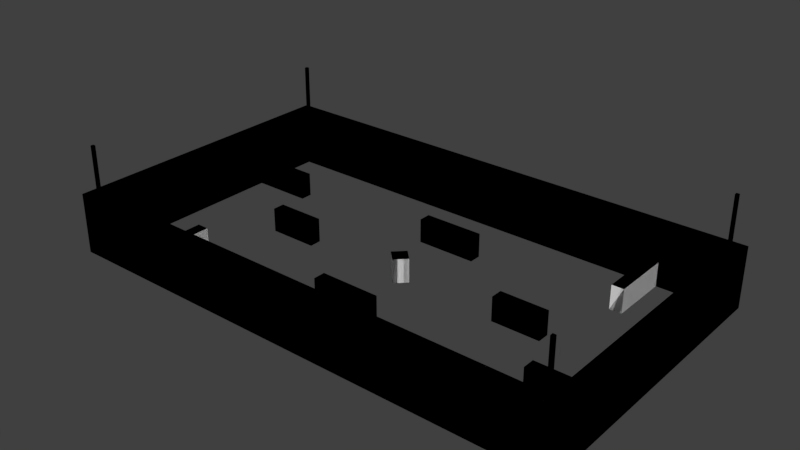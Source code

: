 # Source: icra_field_urdf.blend  (saved by Blender 2.79.0; exported with 4.5.12 LTS)
import bpy
from mathutils import Matrix  # noqa: F401  (used for matrix-valued properties, if any)

bpy.ops.wm.read_factory_settings(use_empty=True)
scene = bpy.context.scene
scene.name = 'Scene'

# ---- collections
col_collection_1_001 = bpy.data.collections.new('Collection 1.001'); scene.collection.children.link(col_collection_1_001)
col_collection_4 = bpy.data.collections.new('Collection 4'); scene.collection.children.link(col_collection_4)

# ---- world
world_world = bpy.data.worlds.new('World'); scene.world = world_world
world_world.color = (0.05088, 0.05088, 0.05088)
world_world.use_sun_shadow = False
world_world.sun_shadow_jitter_overblur = 0.0
world_world.cycles.sampling_method = 'MANUAL'

# ---- meshes
me_cube = bpy.data.meshes.new('Cube')
me_cube.from_pydata([(-1.0, -1.0, -1.0), (-1.0, -1.0, 1.0), (-1.0, 1.0, -1.0), (-1.0, 1.0, 1.0), (1.0, -1.0, -1.0), (1.0, -1.0, 1.0), (1.0, 1.0, -1.0), (1.0, 1.0, 1.0)], [], [(0, 1, 3, 2), (2, 3, 7, 6), (6, 7, 5, 4), (4, 5, 1, 0), (2, 6, 4, 0), (7, 3, 1, 5)])
me_cube.use_remesh_preserve_volume = False
me_cube.use_remesh_preserve_attributes = False
me_cube.use_mirror_vertex_groups = False
me_cube.update()
me_cube_030 = bpy.data.meshes.new('Cube.030')
me_cube_030.from_pydata([(-1.0, -1.0, -1.0), (-1.0, -1.0, 1.0), (-1.0, 1.0, -1.0), (-1.0, 1.0, 1.0), (1.0, -1.0, -1.0), (1.0, -1.0, 1.0), (1.0, 1.0, -1.0), (1.0, 1.0, 1.0)], [], [(0, 1, 3, 2), (2, 3, 7, 6), (6, 7, 5, 4), (4, 5, 1, 0), (2, 6, 4, 0), (7, 3, 1, 5)])
me_cube_030.use_remesh_preserve_volume = False
me_cube_030.use_remesh_preserve_attributes = False
me_cube_030.use_mirror_vertex_groups = False
me_cube_030.update()
me_cube_029 = bpy.data.meshes.new('Cube.029')
me_cube_029.from_pydata([(-1.0, -1.0, -1.0), (-1.0, -1.0, 1.0), (-1.0, 1.0, -1.0), (-1.0, 1.0, 1.0), (1.0, -1.0, -1.0), (1.0, -1.0, 1.0), (1.0, 1.0, -1.0), (1.0, 1.0, 1.0)], [], [(0, 1, 3, 2), (2, 3, 7, 6), (6, 7, 5, 4), (4, 5, 1, 0), (2, 6, 4, 0), (7, 3, 1, 5)])
me_cube_029.use_remesh_preserve_volume = False
me_cube_029.use_remesh_preserve_attributes = False
me_cube_029.use_mirror_vertex_groups = False
me_cube_029.update()
me_cube_028 = bpy.data.meshes.new('Cube.028')
me_cube_028.from_pydata([(-1.0, -1.0, -1.0), (-1.0, -1.0, 1.0), (-1.0, 1.0, -1.0), (-1.0, 1.0, 1.0), (1.0, -1.0, -1.0), (1.0, -1.0, 1.0), (1.0, 1.0, -1.0), (1.0, 1.0, 1.0)], [], [(0, 1, 3, 2), (2, 3, 7, 6), (6, 7, 5, 4), (4, 5, 1, 0), (2, 6, 4, 0), (7, 3, 1, 5)])
me_cube_028.use_remesh_preserve_volume = False
me_cube_028.use_remesh_preserve_attributes = False
me_cube_028.use_mirror_vertex_groups = False
me_cube_028.update()
me_cube_016 = bpy.data.meshes.new('Cube.016')
me_cube_016.from_pydata([(-1.0, -1.0, -1.0), (-1.0, -1.0, 1.0), (-1.0, 1.0, -1.0), (-1.0, 1.0, 1.0), (1.0, -1.0, -1.0), (1.0, -1.0, 1.0), (1.0, 1.0, -1.0), (1.0, 1.0, 1.0)], [], [(1, 2, 0), (3, 6, 2), (7, 4, 6), (5, 0, 4), (6, 0, 2), (3, 5, 7), (1, 3, 2), (3, 7, 6), (7, 5, 4), (5, 1, 0), (6, 4, 0), (3, 1, 5)])
_uv = me_cube_016.uv_layers.new(name='Cube_016-mesh-map-0')
_uv.uv.foreach_set('vector', [0.625, 0.0, 0.375, 0.25, 0.375, 0.0, 0.625, 0.25, 0.375, 0.5, 0.375, 0.25, 0.625, 0.5, 0.375, 0.75, 0.375, 0.5, 0.625, 0.75, 0.375, 1.0, 0.375, 0.75, 0.375, 0.5, 0.125, 0.75, 0.125, 0.5, 0.875, 0.5, 0.625, 0.75, 0.625, 0.5, 0.625, 0.0, 0.625, 0.25, 0.375, 0.25, 0.625, 0.25, 0.625, 0.5, 0.375, 0.5, 0.625, 0.5, 0.625, 0.75, 0.375, 0.75, 0.625, 0.75, 0.625, 1.0, 0.375, 1.0, 0.375, 0.5, 0.375, 0.75, 0.125, 0.75, 0.875, 0.5, 0.875, 0.75, 0.625, 0.75])
me_cube_016.use_remesh_preserve_volume = False
me_cube_016.use_remesh_preserve_attributes = False
me_cube_016.use_mirror_vertex_groups = False
me_cube_016.update()
me_cube_014 = bpy.data.meshes.new('Cube.014')
me_cube_014.from_pydata([(-1.0, -1.0, -1.0), (-1.0, -1.0, 1.0), (-1.0, 1.0, -1.0), (-1.0, 1.0, 1.0), (1.0, -1.0, -1.0), (1.0, -1.0, 1.0), (1.0, 1.0, -1.0), (1.0, 1.0, 1.0)], [], [(1, 2, 0), (3, 6, 2), (7, 4, 6), (5, 0, 4), (6, 0, 2), (3, 5, 7), (1, 3, 2), (3, 7, 6), (7, 5, 4), (5, 1, 0), (6, 4, 0), (3, 1, 5)])
_uv = me_cube_014.uv_layers.new(name='Cube_014-mesh-map-0')
_uv.uv.foreach_set('vector', [0.625, 0.0, 0.375, 0.25, 0.375, 0.0, 0.625, 0.25, 0.375, 0.5, 0.375, 0.25, 0.625, 0.5, 0.375, 0.75, 0.375, 0.5, 0.625, 0.75, 0.375, 1.0, 0.375, 0.75, 0.375, 0.5, 0.125, 0.75, 0.125, 0.5, 0.875, 0.5, 0.625, 0.75, 0.625, 0.5, 0.625, 0.0, 0.625, 0.25, 0.375, 0.25, 0.625, 0.25, 0.625, 0.5, 0.375, 0.5, 0.625, 0.5, 0.625, 0.75, 0.375, 0.75, 0.625, 0.75, 0.625, 1.0, 0.375, 1.0, 0.375, 0.5, 0.375, 0.75, 0.125, 0.75, 0.875, 0.5, 0.875, 0.75, 0.625, 0.75])
me_cube_014.use_remesh_preserve_volume = False
me_cube_014.use_remesh_preserve_attributes = False
me_cube_014.use_mirror_vertex_groups = False
me_cube_014.update()
me_cube_013 = bpy.data.meshes.new('Cube.013')
me_cube_013.from_pydata([(-1.0, -1.0, -1.0), (-1.0, -1.0, 1.0), (-1.0, 1.0, -1.0), (-1.0, 1.0, 1.0), (1.0, -1.0, -1.0), (1.0, -1.0, 1.0), (1.0, 1.0, -1.0), (1.0, 1.0, 1.0)], [], [(1, 2, 0), (3, 6, 2), (7, 4, 6), (5, 0, 4), (6, 0, 2), (3, 5, 7), (1, 3, 2), (3, 7, 6), (7, 5, 4), (5, 1, 0), (6, 4, 0), (3, 1, 5)])
_uv = me_cube_013.uv_layers.new(name='Cube_013-mesh-map-0')
_uv.uv.foreach_set('vector', [0.625, 0.0, 0.375, 0.25, 0.375, 0.0, 0.625, 0.25, 0.375, 0.5, 0.375, 0.25, 0.625, 0.5, 0.375, 0.75, 0.375, 0.5, 0.625, 0.75, 0.375, 1.0, 0.375, 0.75, 0.375, 0.5, 0.125, 0.75, 0.125, 0.5, 0.875, 0.5, 0.625, 0.75, 0.625, 0.5, 0.625, 0.0, 0.625, 0.25, 0.375, 0.25, 0.625, 0.25, 0.625, 0.5, 0.375, 0.5, 0.625, 0.5, 0.625, 0.75, 0.375, 0.75, 0.625, 0.75, 0.625, 1.0, 0.375, 1.0, 0.375, 0.5, 0.375, 0.75, 0.125, 0.75, 0.875, 0.5, 0.875, 0.75, 0.625, 0.75])
me_cube_013.use_remesh_preserve_volume = False
me_cube_013.use_remesh_preserve_attributes = False
me_cube_013.use_mirror_vertex_groups = False
me_cube_013.update()
me_cube_015 = bpy.data.meshes.new('Cube.015')
me_cube_015.from_pydata([(-1.0, -1.0, -1.0), (-1.0, -1.0, 1.0), (-1.0, 1.0, -1.0), (-1.0, 1.0, 1.0), (1.0, -1.0, -1.0), (1.0, -1.0, 1.0), (1.0, 1.0, -1.0), (1.0, 1.0, 1.0)], [], [(1, 2, 0), (3, 6, 2), (7, 4, 6), (5, 0, 4), (6, 0, 2), (3, 5, 7), (1, 3, 2), (3, 7, 6), (7, 5, 4), (5, 1, 0), (6, 4, 0), (3, 1, 5)])
_uv = me_cube_015.uv_layers.new(name='Cube_015-mesh-map-0')
_uv.uv.foreach_set('vector', [0.625, 0.0, 0.375, 0.25, 0.375, 0.0, 0.625, 0.25, 0.375, 0.5, 0.375, 0.25, 0.625, 0.5, 0.375, 0.75, 0.375, 0.5, 0.625, 0.75, 0.375, 1.0, 0.375, 0.75, 0.375, 0.5, 0.125, 0.75, 0.125, 0.5, 0.875, 0.5, 0.625, 0.75, 0.625, 0.5, 0.625, 0.0, 0.625, 0.25, 0.375, 0.25, 0.625, 0.25, 0.625, 0.5, 0.375, 0.5, 0.625, 0.5, 0.625, 0.75, 0.375, 0.75, 0.625, 0.75, 0.625, 1.0, 0.375, 1.0, 0.375, 0.5, 0.375, 0.75, 0.125, 0.75, 0.875, 0.5, 0.875, 0.75, 0.625, 0.75])
me_cube_015.use_remesh_preserve_volume = False
me_cube_015.use_remesh_preserve_attributes = False
me_cube_015.use_mirror_vertex_groups = False
me_cube_015.update()
me_cube_011 = bpy.data.meshes.new('Cube.011')
me_cube_011.from_pydata([(-1.0, -1.0, -1.0), (-1.0, -1.0, 1.0), (-1.0, 1.0, -1.0), (-1.0, 1.0, 1.0), (1.0, -1.0, -1.0), (1.0, -1.0, 1.0), (1.0, 1.0, -1.0), (1.0, 1.0, 1.0)], [], [(1, 2, 0), (3, 6, 2), (7, 4, 6), (5, 0, 4), (6, 0, 2), (3, 5, 7), (1, 3, 2), (3, 7, 6), (7, 5, 4), (5, 1, 0), (6, 4, 0), (3, 1, 5)])
_uv = me_cube_011.uv_layers.new(name='Cube_011-mesh-map-0')
_uv.uv.foreach_set('vector', [0.625, 0.0, 0.375, 0.25, 0.375, 0.0, 0.625, 0.25, 0.375, 0.5, 0.375, 0.25, 0.625, 0.5, 0.375, 0.75, 0.375, 0.5, 0.625, 0.75, 0.375, 1.0, 0.375, 0.75, 0.375, 0.5, 0.125, 0.75, 0.125, 0.5, 0.875, 0.5, 0.625, 0.75, 0.625, 0.5, 0.625, 0.0, 0.625, 0.25, 0.375, 0.25, 0.625, 0.25, 0.625, 0.5, 0.375, 0.5, 0.625, 0.5, 0.625, 0.75, 0.375, 0.75, 0.625, 0.75, 0.625, 1.0, 0.375, 1.0, 0.375, 0.5, 0.375, 0.75, 0.125, 0.75, 0.875, 0.5, 0.875, 0.75, 0.625, 0.75])
me_cube_011.use_remesh_preserve_volume = False
me_cube_011.use_remesh_preserve_attributes = False
me_cube_011.use_mirror_vertex_groups = False
me_cube_011.update()
me_cube_005 = bpy.data.meshes.new('Cube.005')
me_cube_005.from_pydata([(-1.0, -1.0, -1.0), (-1.0, -1.0, 1.0), (-1.0, 1.0, -1.0), (-1.0, 1.0, 1.0), (1.0, -1.0, -1.0), (1.0, -1.0, 1.0), (1.0, 1.0, -1.0), (1.0, 1.0, 1.0)], [], [(1, 2, 0), (3, 6, 2), (7, 4, 6), (5, 0, 4), (6, 0, 2), (3, 5, 7), (1, 3, 2), (3, 7, 6), (7, 5, 4), (5, 1, 0), (6, 4, 0), (3, 1, 5)])
_uv = me_cube_005.uv_layers.new(name='Cube_005-mesh-map-0')
_uv.uv.foreach_set('vector', [0.625, 0.0, 0.375, 0.25, 0.375, 0.0, 0.625, 0.25, 0.375, 0.5, 0.375, 0.25, 0.625, 0.5, 0.375, 0.75, 0.375, 0.5, 0.625, 0.75, 0.375, 1.0, 0.375, 0.75, 0.375, 0.5, 0.125, 0.75, 0.125, 0.5, 0.875, 0.5, 0.625, 0.75, 0.625, 0.5, 0.625, 0.0, 0.625, 0.25, 0.375, 0.25, 0.625, 0.25, 0.625, 0.5, 0.375, 0.5, 0.625, 0.5, 0.625, 0.75, 0.375, 0.75, 0.625, 0.75, 0.625, 1.0, 0.375, 1.0, 0.375, 0.5, 0.375, 0.75, 0.125, 0.75, 0.875, 0.5, 0.875, 0.75, 0.625, 0.75])
me_cube_005.use_remesh_preserve_volume = False
me_cube_005.use_remesh_preserve_attributes = False
me_cube_005.use_mirror_vertex_groups = False
me_cube_005.update()
me_cube_008 = bpy.data.meshes.new('Cube.008')
me_cube_008.from_pydata([(-1.0, -1.0, -1.0), (-1.0, -1.0, 1.0), (-1.0, 1.0, -1.0), (-1.0, 1.0, 1.0), (1.0, -1.0, -1.0), (1.0, -1.0, 1.0), (1.0, 1.0, -1.0), (1.0, 1.0, 1.0)], [], [(1, 2, 0), (3, 6, 2), (7, 4, 6), (5, 0, 4), (6, 0, 2), (3, 5, 7), (1, 3, 2), (3, 7, 6), (7, 5, 4), (5, 1, 0), (6, 4, 0), (3, 1, 5)])
_uv = me_cube_008.uv_layers.new(name='Cube_008-mesh-map-0')
_uv.uv.foreach_set('vector', [0.625, 0.0, 0.375, 0.25, 0.375, 0.0, 0.625, 0.25, 0.375, 0.5, 0.375, 0.25, 0.625, 0.5, 0.375, 0.75, 0.375, 0.5, 0.625, 0.75, 0.375, 1.0, 0.375, 0.75, 0.375, 0.5, 0.125, 0.75, 0.125, 0.5, 0.875, 0.5, 0.625, 0.75, 0.625, 0.5, 0.625, 0.0, 0.625, 0.25, 0.375, 0.25, 0.625, 0.25, 0.625, 0.5, 0.375, 0.5, 0.625, 0.5, 0.625, 0.75, 0.375, 0.75, 0.625, 0.75, 0.625, 1.0, 0.375, 1.0, 0.375, 0.5, 0.375, 0.75, 0.125, 0.75, 0.875, 0.5, 0.875, 0.75, 0.625, 0.75])
me_cube_008.use_remesh_preserve_volume = False
me_cube_008.use_remesh_preserve_attributes = False
me_cube_008.use_mirror_vertex_groups = False
me_cube_008.update()
me_cube_006 = bpy.data.meshes.new('Cube.006')
me_cube_006.from_pydata([(-1.0, -1.0, -1.0), (-1.0, -1.0, 1.0), (-1.0, 1.0, -1.0), (-1.0, 1.0, 1.0), (1.0, -1.0, -1.0), (1.0, -1.0, 1.0), (1.0, 1.0, -1.0), (1.0, 1.0, 1.0)], [], [(1, 2, 0), (3, 6, 2), (7, 4, 6), (5, 0, 4), (6, 0, 2), (3, 5, 7), (1, 3, 2), (3, 7, 6), (7, 5, 4), (5, 1, 0), (6, 4, 0), (3, 1, 5)])
_uv = me_cube_006.uv_layers.new(name='Cube_006-mesh-map-0')
_uv.uv.foreach_set('vector', [0.625, 0.0, 0.375, 0.25, 0.375, 0.0, 0.625, 0.25, 0.375, 0.5, 0.375, 0.25, 0.625, 0.5, 0.375, 0.75, 0.375, 0.5, 0.625, 0.75, 0.375, 1.0, 0.375, 0.75, 0.375, 0.5, 0.125, 0.75, 0.125, 0.5, 0.875, 0.5, 0.625, 0.75, 0.625, 0.5, 0.625, 0.0, 0.625, 0.25, 0.375, 0.25, 0.625, 0.25, 0.625, 0.5, 0.375, 0.5, 0.625, 0.5, 0.625, 0.75, 0.375, 0.75, 0.625, 0.75, 0.625, 1.0, 0.375, 1.0, 0.375, 0.5, 0.375, 0.75, 0.125, 0.75, 0.875, 0.5, 0.875, 0.75, 0.625, 0.75])
me_cube_006.use_remesh_preserve_volume = False
me_cube_006.use_remesh_preserve_attributes = False
me_cube_006.use_mirror_vertex_groups = False
me_cube_006.update()
me_cube_012 = bpy.data.meshes.new('Cube.012')
me_cube_012.from_pydata([(-1.0, -1.0, -1.0), (-1.0, -1.0, 1.0), (-1.0, 1.0, -1.0), (-1.0, 1.0, 1.0), (1.0, -1.0, -1.0), (1.0, -1.0, 1.0), (1.0, 1.0, -1.0), (1.0, 1.0, 1.0)], [], [(1, 2, 0), (3, 6, 2), (7, 4, 6), (5, 0, 4), (6, 0, 2), (3, 5, 7), (1, 3, 2), (3, 7, 6), (7, 5, 4), (5, 1, 0), (6, 4, 0), (3, 1, 5)])
_uv = me_cube_012.uv_layers.new(name='Cube_012-mesh-map-0')
_uv.uv.foreach_set('vector', [0.625, 0.0, 0.375, 0.25, 0.375, 0.0, 0.625, 0.25, 0.375, 0.5, 0.375, 0.25, 0.625, 0.5, 0.375, 0.75, 0.375, 0.5, 0.625, 0.75, 0.375, 1.0, 0.375, 0.75, 0.375, 0.5, 0.125, 0.75, 0.125, 0.5, 0.875, 0.5, 0.625, 0.75, 0.625, 0.5, 0.625, 0.0, 0.625, 0.25, 0.375, 0.25, 0.625, 0.25, 0.625, 0.5, 0.375, 0.5, 0.625, 0.5, 0.625, 0.75, 0.375, 0.75, 0.625, 0.75, 0.625, 1.0, 0.375, 1.0, 0.375, 0.5, 0.375, 0.75, 0.125, 0.75, 0.875, 0.5, 0.875, 0.75, 0.625, 0.75])
me_cube_012.use_remesh_preserve_volume = False
me_cube_012.use_remesh_preserve_attributes = False
me_cube_012.use_mirror_vertex_groups = False
me_cube_012.update()
me_cube_003 = bpy.data.meshes.new('Cube.003')
me_cube_003.from_pydata([(-1.0, -1.0, -1.0), (-1.0, -1.0, 1.0), (-1.0, 1.0, -1.0), (-1.0, 1.0, 1.0), (1.0, -1.0, -1.0), (1.0, -1.0, 1.0), (1.0, 1.0, -1.0), (1.0, 1.0, 1.0)], [], [(1, 2, 0), (3, 6, 2), (7, 4, 6), (5, 0, 4), (6, 0, 2), (3, 5, 7), (1, 3, 2), (3, 7, 6), (7, 5, 4), (5, 1, 0), (6, 4, 0), (3, 1, 5)])
_uv = me_cube_003.uv_layers.new(name='Cube_003-mesh-map-0')
_uv.uv.foreach_set('vector', [0.625, 0.0, 0.375, 0.25, 0.375, 0.0, 0.625, 0.25, 0.375, 0.5, 0.375, 0.25, 0.625, 0.5, 0.375, 0.75, 0.375, 0.5, 0.625, 0.75, 0.375, 1.0, 0.375, 0.75, 0.375, 0.5, 0.125, 0.75, 0.125, 0.5, 0.875, 0.5, 0.625, 0.75, 0.625, 0.5, 0.625, 0.0, 0.625, 0.25, 0.375, 0.25, 0.625, 0.25, 0.625, 0.5, 0.375, 0.5, 0.625, 0.5, 0.625, 0.75, 0.375, 0.75, 0.625, 0.75, 0.625, 1.0, 0.375, 1.0, 0.375, 0.5, 0.375, 0.75, 0.125, 0.75, 0.875, 0.5, 0.875, 0.75, 0.625, 0.75])
me_cube_003.use_remesh_preserve_volume = False
me_cube_003.use_remesh_preserve_attributes = False
me_cube_003.use_mirror_vertex_groups = False
me_cube_003.update()
me_cube_004 = bpy.data.meshes.new('Cube.004')
me_cube_004.from_pydata([(-1.0, -1.0, -1.0), (-1.0, -1.0, 1.0), (-1.0, 1.0, -1.0), (-1.0, 1.0, 1.0), (1.0, -1.0, -1.0), (1.0, -1.0, 1.0), (1.0, 1.0, -1.0), (1.0, 1.0, 1.0)], [], [(1, 2, 0), (3, 6, 2), (7, 4, 6), (5, 0, 4), (6, 0, 2), (3, 5, 7), (1, 3, 2), (3, 7, 6), (7, 5, 4), (5, 1, 0), (6, 4, 0), (3, 1, 5)])
_uv = me_cube_004.uv_layers.new(name='Cube_004-mesh-map-0')
_uv.uv.foreach_set('vector', [0.625, 0.0, 0.375, 0.25, 0.375, 0.0, 0.625, 0.25, 0.375, 0.5, 0.375, 0.25, 0.625, 0.5, 0.375, 0.75, 0.375, 0.5, 0.625, 0.75, 0.375, 1.0, 0.375, 0.75, 0.375, 0.5, 0.125, 0.75, 0.125, 0.5, 0.875, 0.5, 0.625, 0.75, 0.625, 0.5, 0.625, 0.0, 0.625, 0.25, 0.375, 0.25, 0.625, 0.25, 0.625, 0.5, 0.375, 0.5, 0.625, 0.5, 0.625, 0.75, 0.375, 0.75, 0.625, 0.75, 0.625, 1.0, 0.375, 1.0, 0.375, 0.5, 0.375, 0.75, 0.125, 0.75, 0.875, 0.5, 0.875, 0.75, 0.625, 0.75])
me_cube_004.use_remesh_preserve_volume = False
me_cube_004.use_remesh_preserve_attributes = False
me_cube_004.use_mirror_vertex_groups = False
me_cube_004.update()
me_cube_007 = bpy.data.meshes.new('Cube.007')
me_cube_007.from_pydata([(-1.0, -1.0, -1.0), (-1.0, -1.0, 1.0), (-1.0, 1.0, -1.0), (-1.0, 1.0, 1.0), (1.0, -1.0, -1.0), (1.0, -1.0, 1.0), (1.0, 1.0, -1.0), (1.0, 1.0, 1.0)], [], [(1, 2, 0), (3, 6, 2), (7, 4, 6), (5, 0, 4), (6, 0, 2), (3, 5, 7), (1, 3, 2), (3, 7, 6), (7, 5, 4), (5, 1, 0), (6, 4, 0), (3, 1, 5)])
_uv = me_cube_007.uv_layers.new(name='Cube_007-mesh-map-0')
_uv.uv.foreach_set('vector', [0.625, 0.0, 0.375, 0.25, 0.375, 0.0, 0.625, 0.25, 0.375, 0.5, 0.375, 0.25, 0.625, 0.5, 0.375, 0.75, 0.375, 0.5, 0.625, 0.75, 0.375, 1.0, 0.375, 0.75, 0.375, 0.5, 0.125, 0.75, 0.125, 0.5, 0.875, 0.5, 0.625, 0.75, 0.625, 0.5, 0.625, 0.0, 0.625, 0.25, 0.375, 0.25, 0.625, 0.25, 0.625, 0.5, 0.375, 0.5, 0.625, 0.5, 0.625, 0.75, 0.375, 0.75, 0.625, 0.75, 0.625, 1.0, 0.375, 1.0, 0.375, 0.5, 0.375, 0.75, 0.125, 0.75, 0.875, 0.5, 0.875, 0.75, 0.625, 0.75])
me_cube_007.use_remesh_preserve_volume = False
me_cube_007.use_remesh_preserve_attributes = False
me_cube_007.use_mirror_vertex_groups = False
me_cube_007.update()
me_cube_009 = bpy.data.meshes.new('Cube.009')
me_cube_009.from_pydata([(-1.0, -1.0, -1.0), (-1.0, -1.0, 1.0), (-1.0, 1.0, -1.0), (-1.0, 1.0, 1.0), (1.0, -1.0, -1.0), (1.0, -1.0, 1.0), (1.0, 1.0, -1.0), (1.0, 1.0, 1.0)], [], [(1, 2, 0), (3, 6, 2), (7, 4, 6), (5, 0, 4), (6, 0, 2), (3, 5, 7), (1, 3, 2), (3, 7, 6), (7, 5, 4), (5, 1, 0), (6, 4, 0), (3, 1, 5)])
_uv = me_cube_009.uv_layers.new(name='Cube_009-mesh-map-0')
_uv.uv.foreach_set('vector', [0.625, 0.0, 0.375, 0.25, 0.375, 0.0, 0.625, 0.25, 0.375, 0.5, 0.375, 0.25, 0.625, 0.5, 0.375, 0.75, 0.375, 0.5, 0.625, 0.75, 0.375, 1.0, 0.375, 0.75, 0.375, 0.5, 0.125, 0.75, 0.125, 0.5, 0.875, 0.5, 0.625, 0.75, 0.625, 0.5, 0.625, 0.0, 0.625, 0.25, 0.375, 0.25, 0.625, 0.25, 0.625, 0.5, 0.375, 0.5, 0.625, 0.5, 0.625, 0.75, 0.375, 0.75, 0.625, 0.75, 0.625, 1.0, 0.375, 1.0, 0.375, 0.5, 0.375, 0.75, 0.125, 0.75, 0.875, 0.5, 0.875, 0.75, 0.625, 0.75])
me_cube_009.use_remesh_preserve_volume = False
me_cube_009.use_remesh_preserve_attributes = False
me_cube_009.use_mirror_vertex_groups = False
me_cube_009.update()
me_cube_031 = bpy.data.meshes.new('Cube.031')
me_cube_031.from_pydata([(-0.1025, -2.445, -0.5), (-0.1025, -2.445, 0.5), (-0.1025, 2.445, -0.5), (-0.1025, 2.445, 0.5), (0.1025, -2.445, -0.5), (0.1025, -2.445, 0.5), (0.1025, 2.445, -0.5), (0.1025, 2.445, 0.5)], [], [(0, 1, 3, 2), (2, 3, 7, 6), (6, 7, 5, 4), (4, 5, 1, 0), (2, 6, 4, 0), (7, 3, 1, 5)])
me_cube_031.use_remesh_preserve_volume = False
me_cube_031.use_remesh_preserve_attributes = False
me_cube_031.use_mirror_vertex_groups = False
me_cube_031.update()
me_cube_032 = bpy.data.meshes.new('Cube.032')
me_cube_032.from_pydata([(-4.04, -0.1025, -0.5), (-4.04, -0.1025, 0.5), (-4.04, 0.1025, -0.5), (-4.04, 0.1025, 0.5), (4.04, -0.1025, -0.5), (4.04, -0.1025, 0.5), (4.04, 0.1025, -0.5), (4.04, 0.1025, 0.5)], [], [(0, 1, 3, 2), (2, 3, 7, 6), (6, 7, 5, 4), (4, 5, 1, 0), (2, 6, 4, 0), (7, 3, 1, 5)])
me_cube_032.use_remesh_preserve_volume = False
me_cube_032.use_remesh_preserve_attributes = False
me_cube_032.use_mirror_vertex_groups = False
me_cube_032.update()
me_cube_033 = bpy.data.meshes.new('Cube.033')
me_cube_033.from_pydata([(-4.04, -0.1025, -0.5), (-4.04, -0.1025, 0.5), (-4.04, 0.1025, -0.5), (-4.04, 0.1025, 0.5), (4.04, -0.1025, -0.5), (4.04, -0.1025, 0.5), (4.04, 0.1025, -0.5), (4.04, 0.1025, 0.5)], [], [(0, 1, 3, 2), (2, 3, 7, 6), (6, 7, 5, 4), (4, 5, 1, 0), (2, 6, 4, 0), (7, 3, 1, 5)])
me_cube_033.use_remesh_preserve_volume = False
me_cube_033.use_remesh_preserve_attributes = False
me_cube_033.use_mirror_vertex_groups = False
me_cube_033.update()
me_cube_034 = bpy.data.meshes.new('Cube.034')
me_cube_034.from_pydata([(-0.1025, -2.445, -0.5), (-0.1025, -2.445, 0.5), (-0.1025, 2.445, -0.5), (-0.1025, 2.445, 0.5), (0.1025, -2.445, -0.5), (0.1025, -2.445, 0.5), (0.1025, 2.445, -0.5), (0.1025, 2.445, 0.5)], [], [(0, 1, 3, 2), (2, 3, 7, 6), (6, 7, 5, 4), (4, 5, 1, 0), (2, 6, 4, 0), (7, 3, 1, 5)])
me_cube_034.use_remesh_preserve_volume = False
me_cube_034.use_remesh_preserve_attributes = False
me_cube_034.use_mirror_vertex_groups = False
me_cube_034.update()
me_cube_002 = bpy.data.meshes.new('Cube.002')
me_cube_002.from_pydata([(-0.025, -0.025, -0.9), (-0.025, -0.025, 0.9), (-0.025, 0.025, -0.9), (-0.025, 0.025, 0.9), (0.025, -0.025, -0.9), (0.025, -0.025, 0.9), (0.025, 0.025, -0.9), (0.025, 0.025, 0.9)], [], [(0, 1, 3, 2), (2, 3, 7, 6), (6, 7, 5, 4), (4, 5, 1, 0), (2, 6, 4, 0), (7, 3, 1, 5)])
me_cube_002.use_remesh_preserve_volume = False
me_cube_002.use_remesh_preserve_attributes = False
me_cube_002.use_mirror_vertex_groups = False
me_cube_002.update()
me_cube_010 = bpy.data.meshes.new('Cube.010')
me_cube_010.from_pydata([(-0.025, -0.025, -0.9), (-0.025, -0.025, 0.9), (-0.025, 0.025, -0.9), (-0.025, 0.025, 0.9), (0.025, -0.025, -0.9), (0.025, -0.025, 0.9), (0.025, 0.025, -0.9), (0.025, 0.025, 0.9)], [], [(0, 1, 3, 2), (2, 3, 7, 6), (6, 7, 5, 4), (4, 5, 1, 0), (2, 6, 4, 0), (7, 3, 1, 5)])
me_cube_010.use_remesh_preserve_volume = False
me_cube_010.use_remesh_preserve_attributes = False
me_cube_010.use_mirror_vertex_groups = False
me_cube_010.update()
me_cube_017 = bpy.data.meshes.new('Cube.017')
me_cube_017.from_pydata([(-0.025, -0.025, -0.9), (-0.025, -0.025, 0.9), (-0.025, 0.025, -0.9), (-0.025, 0.025, 0.9), (0.025, -0.025, -0.9), (0.025, -0.025, 0.9), (0.025, 0.025, -0.9), (0.025, 0.025, 0.9)], [], [(0, 1, 3, 2), (2, 3, 7, 6), (6, 7, 5, 4), (4, 5, 1, 0), (2, 6, 4, 0), (7, 3, 1, 5)])
me_cube_017.use_remesh_preserve_volume = False
me_cube_017.use_remesh_preserve_attributes = False
me_cube_017.use_mirror_vertex_groups = False
me_cube_017.update()
me_cube_018 = bpy.data.meshes.new('Cube.018')
me_cube_018.from_pydata([(-0.025, -0.025, -0.9), (-0.025, -0.025, 0.9), (-0.025, 0.025, -0.9), (-0.025, 0.025, 0.9), (0.025, -0.025, -0.9), (0.025, -0.025, 0.9), (0.025, 0.025, -0.9), (0.025, 0.025, 0.9)], [], [(0, 1, 3, 2), (2, 3, 7, 6), (6, 7, 5, 4), (4, 5, 1, 0), (2, 6, 4, 0), (7, 3, 1, 5)])
me_cube_018.use_remesh_preserve_volume = False
me_cube_018.use_remesh_preserve_attributes = False
me_cube_018.use_mirror_vertex_groups = False
me_cube_018.update()
me_cube_019 = bpy.data.meshes.new('Cube.019')
me_cube_019.from_pydata([(-0.5, -0.1, -0.2), (-0.5, -0.1, 0.2), (-0.5, 0.1, -0.2), (-0.5, 0.1, 0.2), (0.5, -0.1, -0.2), (0.5, -0.1, 0.2), (0.5, 0.1, -0.2), (0.5, 0.1, 0.2)], [], [(0, 1, 3, 2), (2, 3, 7, 6), (6, 7, 5, 4), (4, 5, 1, 0), (2, 6, 4, 0), (7, 3, 1, 5)])
me_cube_019.use_remesh_preserve_volume = False
me_cube_019.use_remesh_preserve_attributes = False
me_cube_019.use_mirror_vertex_groups = False
me_cube_019.update()
me_cube_020 = bpy.data.meshes.new('Cube.020')
me_cube_020.from_pydata([(-0.4, -0.1, -0.2), (-0.4, -0.1, 0.2), (-0.4, 0.1, -0.2), (-0.4, 0.1, 0.2), (0.4, -0.1, -0.2), (0.4, -0.1, 0.2), (0.4, 0.1, -0.2), (0.4, 0.1, 0.2)], [], [(0, 1, 3, 2), (2, 3, 7, 6), (6, 7, 5, 4), (4, 5, 1, 0), (2, 6, 4, 0), (7, 3, 1, 5)])
me_cube_020.use_remesh_preserve_volume = False
me_cube_020.use_remesh_preserve_attributes = False
me_cube_020.use_mirror_vertex_groups = False
me_cube_020.update()
me_cube_021 = bpy.data.meshes.new('Cube.021')
me_cube_021.from_pydata([(-0.5, -0.1, -0.2), (-0.5, -0.1, 0.2), (-0.5, 0.1, -0.2), (-0.5, 0.1, 0.2), (0.5, -0.1, -0.2), (0.5, -0.1, 0.2), (0.5, 0.1, -0.2), (0.5, 0.1, 0.2)], [], [(0, 1, 3, 2), (2, 3, 7, 6), (6, 7, 5, 4), (4, 5, 1, 0), (2, 6, 4, 0), (7, 3, 1, 5)])
me_cube_021.use_remesh_preserve_volume = False
me_cube_021.use_remesh_preserve_attributes = False
me_cube_021.use_mirror_vertex_groups = False
me_cube_021.update()
me_cube_022 = bpy.data.meshes.new('Cube.022')
me_cube_022.from_pydata([(-0.5, -0.1, -0.2), (-0.5, -0.1, 0.2), (-0.5, 0.1, -0.2), (-0.5, 0.1, 0.2), (0.5, -0.1, -0.2), (0.5, -0.1, 0.2), (0.5, 0.1, -0.2), (0.5, 0.1, 0.2)], [], [(0, 1, 3, 2), (2, 3, 7, 6), (6, 7, 5, 4), (4, 5, 1, 0), (2, 6, 4, 0), (7, 3, 1, 5)])
me_cube_022.use_remesh_preserve_volume = False
me_cube_022.use_remesh_preserve_attributes = False
me_cube_022.use_mirror_vertex_groups = False
me_cube_022.update()
me_cube_023 = bpy.data.meshes.new('Cube.023')
me_cube_023.from_pydata([(-0.5, -0.1, -0.2), (-0.5, -0.1, 0.2), (-0.5, 0.1, -0.2), (-0.5, 0.1, 0.2), (0.5, -0.1, -0.2), (0.5, -0.1, 0.2), (0.5, 0.1, -0.2), (0.5, 0.1, 0.2)], [], [(0, 1, 3, 2), (2, 3, 7, 6), (6, 7, 5, 4), (4, 5, 1, 0), (2, 6, 4, 0), (7, 3, 1, 5)])
me_cube_023.use_remesh_preserve_volume = False
me_cube_023.use_remesh_preserve_attributes = False
me_cube_023.use_mirror_vertex_groups = False
me_cube_023.update()
me_cube_024 = bpy.data.meshes.new('Cube.024')
me_cube_024.from_pydata([(-0.125, -0.125, -0.2), (-0.125, -0.125, 0.2), (-0.125, 0.125, -0.2), (-0.125, 0.125, 0.2), (0.125, -0.125, -0.2), (0.125, -0.125, 0.2), (0.125, 0.125, -0.2), (0.125, 0.125, 0.2)], [], [(0, 1, 3, 2), (2, 3, 7, 6), (6, 7, 5, 4), (4, 5, 1, 0), (2, 6, 4, 0), (7, 3, 1, 5)])
me_cube_024.use_remesh_preserve_volume = False
me_cube_024.use_remesh_preserve_attributes = False
me_cube_024.use_mirror_vertex_groups = False
me_cube_024.update()
me_cube_025 = bpy.data.meshes.new('Cube.025')
me_cube_025.from_pydata([(-0.5, -0.1, -0.2), (-0.5, -0.1, 0.2), (-0.5, 0.1, -0.2), (-0.5, 0.1, 0.2), (0.5, -0.1, -0.2), (0.5, -0.1, 0.2), (0.5, 0.1, -0.2), (0.5, 0.1, 0.2)], [], [(0, 1, 3, 2), (2, 3, 7, 6), (6, 7, 5, 4), (4, 5, 1, 0), (2, 6, 4, 0), (7, 3, 1, 5)])
me_cube_025.use_remesh_preserve_volume = False
me_cube_025.use_remesh_preserve_attributes = False
me_cube_025.use_mirror_vertex_groups = False
me_cube_025.update()
me_cube_026 = bpy.data.meshes.new('Cube.026')
me_cube_026.from_pydata([(-0.4, -0.1, -0.2), (-0.4, -0.1, 0.2), (-0.4, 0.1, -0.2), (-0.4, 0.1, 0.2), (0.4, -0.1, -0.2), (0.4, -0.1, 0.2), (0.4, 0.1, -0.2), (0.4, 0.1, 0.2)], [], [(0, 1, 3, 2), (2, 3, 7, 6), (6, 7, 5, 4), (4, 5, 1, 0), (2, 6, 4, 0), (7, 3, 1, 5)])
me_cube_026.use_remesh_preserve_volume = False
me_cube_026.use_remesh_preserve_attributes = False
me_cube_026.use_mirror_vertex_groups = False
me_cube_026.update()
me_cube_027 = bpy.data.meshes.new('Cube.027')
me_cube_027.from_pydata([(-0.5, -0.1, -0.2), (-0.5, -0.1, 0.2), (-0.5, 0.1, -0.2), (-0.5, 0.1, 0.2), (0.5, -0.1, -0.2), (0.5, -0.1, 0.2), (0.5, 0.1, -0.2), (0.5, 0.1, 0.2)], [], [(0, 1, 3, 2), (2, 3, 7, 6), (6, 7, 5, 4), (4, 5, 1, 0), (2, 6, 4, 0), (7, 3, 1, 5)])
me_cube_027.use_remesh_preserve_volume = False
me_cube_027.use_remesh_preserve_attributes = False
me_cube_027.use_mirror_vertex_groups = False
me_cube_027.update()
arm_armature_013 = bpy.data.armatures.new('Armature.013')  # bones are not reproduced
arm_armature_018 = bpy.data.armatures.new('Armature.018')  # bones are not reproduced
arm_armature_017 = bpy.data.armatures.new('Armature.017')  # bones are not reproduced
arm_armature_016 = bpy.data.armatures.new('Armature.016')  # bones are not reproduced
arm_armature_015 = bpy.data.armatures.new('Armature.015')  # bones are not reproduced
arm_armature_012 = bpy.data.armatures.new('Armature.012')  # bones are not reproduced
arm_armature_011 = bpy.data.armatures.new('Armature.011')  # bones are not reproduced
arm_armature_010 = bpy.data.armatures.new('Armature.010')  # bones are not reproduced
arm_armature_009 = bpy.data.armatures.new('Armature.009')  # bones are not reproduced
arm_armature_008 = bpy.data.armatures.new('Armature.008')  # bones are not reproduced
arm_armature_007 = bpy.data.armatures.new('Armature.007')  # bones are not reproduced
arm_armature_006 = bpy.data.armatures.new('Armature.006')  # bones are not reproduced
arm_armature_005 = bpy.data.armatures.new('Armature.005')  # bones are not reproduced
arm_armature_004 = bpy.data.armatures.new('Armature.004')  # bones are not reproduced
arm_armature_003 = bpy.data.armatures.new('Armature.003')  # bones are not reproduced
arm_armature_002 = bpy.data.armatures.new('Armature.002')  # bones are not reproduced
arm_armature_001 = bpy.data.armatures.new('Armature.001')  # bones are not reproduced
arm_armature = bpy.data.armatures.new('Armature')  # bones are not reproduced

# ---- objects
ob_lfield = bpy.data.objects.new('Lfield', arm_armature_013)
ob_lw2 = bpy.data.objects.new('LW2', arm_armature_018)
ob_w2 = bpy.data.objects.new('W2', me_cube)
ob_lw3 = bpy.data.objects.new('LW3', arm_armature_017)
ob_w3 = bpy.data.objects.new('W3', me_cube_030)
ob_lw4 = bpy.data.objects.new('LW4', arm_armature_016)
ob_w4 = bpy.data.objects.new('W4', me_cube_029)
ob_lw1 = bpy.data.objects.new('LW1', arm_armature_015)
ob_w1 = bpy.data.objects.new('W1', me_cube_028)
ob_ld4 = bpy.data.objects.new('LD4', arm_armature_012)
ob_d4 = bpy.data.objects.new('D4', me_cube_016)
ob_ld3 = bpy.data.objects.new('LD3', arm_armature_011)
ob_d3 = bpy.data.objects.new('D3', me_cube_014)
ob_ld2 = bpy.data.objects.new('LD2', arm_armature_010)
ob_d2 = bpy.data.objects.new('D2', me_cube_013)
ob_ld1 = bpy.data.objects.new('LD1', arm_armature_009)
ob_d1 = bpy.data.objects.new('D1', me_cube_015)
ob_la6 = bpy.data.objects.new('LA6', arm_armature_008)
ob_a6 = bpy.data.objects.new('A6', me_cube_011)
ob_lb1 = bpy.data.objects.new('LB1', arm_armature_007)
ob_b1 = bpy.data.objects.new('B1', me_cube_005)
ob_la5 = bpy.data.objects.new('LA5', arm_armature_006)
ob_a5 = bpy.data.objects.new('A5', me_cube_008)
ob_la1 = bpy.data.objects.new('LA1', arm_armature_005)
ob_a1 = bpy.data.objects.new('A1', me_cube_006)
ob_la4 = bpy.data.objects.new('LA4', arm_armature_004)
ob_a4 = bpy.data.objects.new('A4', me_cube_012)
ob_lcenter = bpy.data.objects.new('Lcenter', arm_armature_003)
ob_center = bpy.data.objects.new('center', me_cube_003)
ob_la2 = bpy.data.objects.new('LA2', arm_armature_002)
ob_a2 = bpy.data.objects.new('A2', me_cube_004)
ob_lb2 = bpy.data.objects.new('LB2', arm_armature_001)
ob_b2 = bpy.data.objects.new('B2', me_cube_007)
ob_la3 = bpy.data.objects.new('LA3', arm_armature)
ob_a3 = bpy.data.objects.new('A3', me_cube_009)
ob_w2_000 = bpy.data.objects.new('W2.000', me_cube_031)
ob_w3_000 = bpy.data.objects.new('W3.000', me_cube_032)
ob_w4_000 = bpy.data.objects.new('W4.000', me_cube_033)
ob_w1_000 = bpy.data.objects.new('W1.000', me_cube_034)
ob_d4_000 = bpy.data.objects.new('D4.000', me_cube_002)
ob_d3_000 = bpy.data.objects.new('D3.000', me_cube_010)
ob_d2_000 = bpy.data.objects.new('D2.000', me_cube_017)
ob_d1_000 = bpy.data.objects.new('D1.000', me_cube_018)
ob_a6_000 = bpy.data.objects.new('A6.000', me_cube_019)
ob_b1_000 = bpy.data.objects.new('B1.000', me_cube_020)
ob_a5_000 = bpy.data.objects.new('A5.000', me_cube_021)
ob_a1_000 = bpy.data.objects.new('A1.000', me_cube_022)
ob_a4_000 = bpy.data.objects.new('A4.000', me_cube_023)
ob_center_000 = bpy.data.objects.new('center.000', me_cube_024)
ob_a2_000 = bpy.data.objects.new('A2.000', me_cube_025)
ob_b2_000 = bpy.data.objects.new('B2.000', me_cube_026)
ob_a3_000 = bpy.data.objects.new('A3.000', me_cube_027)

# ---- transforms, parenting, visibility, modifiers, constraints
ob_lfield.location = (0.0, 0.0, 0.5)
ob_lfield.lineart.crease_threshold = 0.0
ob_lw2.parent = ob_lfield
ob_lw2.matrix_parent_inverse = Matrix(((1.0, 0.0, 0.0, 0.0), (0.0, 1.0, 0.0, 0.0), (0.0, 0.0, 1.0, -0.5), (0.0, 0.0, 0.0, 1.0)))
ob_lw2.location = (-4.142, 0.0, 0.5)
ob_lw2.lineart.crease_threshold = 0.0
ob_w2.parent = ob_lw2
ob_w2.matrix_parent_inverse = Matrix(((1.0, 0.0, 0.0, 4.142), (0.0, 1.0, 0.0, 0.0), (0.0, 0.0, 1.0, -0.5), (0.0, 0.0, 0.0, 1.0)))
ob_w2.location = (-4.142, 0.0, 0.5)
ob_w2.scale = (0.1025, 2.445, 0.5)
ob_w2.lineart.crease_threshold = 0.0
ob_lw3.parent = ob_lfield
ob_lw3.matrix_parent_inverse = Matrix(((1.0, 0.0, 0.0, 0.0), (0.0, 1.0, 0.0, 0.0), (0.0, 0.0, 1.0, -0.5), (0.0, 0.0, 0.0, 1.0)))
ob_lw3.location = (0.0, 2.342, 0.5)
ob_lw3.lineart.crease_threshold = 0.0
ob_w3.parent = ob_lw3
ob_w3.matrix_parent_inverse = Matrix(((1.0, 0.0, 0.0, -0.0), (0.0, 1.0, 0.0, -2.342), (0.0, 0.0, 1.0, -0.5), (0.0, 0.0, 0.0, 1.0)))
ob_w3.location = (0.0, 2.342, 0.5)
ob_w3.scale = (4.04, 0.1025, 0.5)
ob_w3.lineart.crease_threshold = 0.0
ob_lw4.parent = ob_lfield
ob_lw4.matrix_parent_inverse = Matrix(((1.0, 0.0, 0.0, 0.0), (0.0, 1.0, 0.0, 0.0), (0.0, 0.0, 1.0, -0.5), (0.0, 0.0, 0.0, 1.0)))
ob_lw4.location = (0.0, -2.342, 0.5)
ob_lw4.lineart.crease_threshold = 0.0
ob_w4.parent = ob_lw4
ob_w4.matrix_parent_inverse = Matrix(((1.0, 0.0, 0.0, 0.0), (0.0, 1.0, 0.0, 2.342), (0.0, 0.0, 1.0, -0.5), (0.0, 0.0, 0.0, 1.0)))
ob_w4.location = (0.0, -2.342, 0.5)
ob_w4.scale = (4.04, 0.1025, 0.5)
ob_w4.lineart.crease_threshold = 0.0
ob_lw1.parent = ob_lfield
ob_lw1.matrix_parent_inverse = Matrix(((1.0, 0.0, 0.0, 0.0), (0.0, 1.0, 0.0, 0.0), (0.0, 0.0, 1.0, -0.5), (0.0, 0.0, 0.0, 1.0)))
ob_lw1.location = (4.142, 0.0, 0.5)
ob_lw1.lineart.crease_threshold = 0.0
ob_w1.parent = ob_lw1
ob_w1.matrix_parent_inverse = Matrix(((1.0, 0.0, 0.0, -4.142), (0.0, 1.0, 0.0, -0.0), (0.0, 0.0, 1.0, -0.5), (0.0, 0.0, 0.0, 1.0)))
ob_w1.location = (4.142, 0.0, 0.5)
ob_w1.scale = (0.1025, 2.445, 0.5)
ob_w1.lineart.crease_threshold = 0.0
ob_ld4.parent = ob_lfield
ob_ld4.matrix_parent_inverse = Matrix(((1.0, 0.0, 0.0, 0.0), (0.0, 1.0, 0.0, 0.0), (0.0, 0.0, 1.0, -0.5), (0.0, 0.0, 0.0, 1.0)))
ob_ld4.location = (-4.04, -2.28, 0.9)
ob_ld4.lineart.crease_threshold = 0.0
ob_d4.parent = ob_ld4
ob_d4.matrix_parent_inverse = Matrix(((1.0, 0.0, 0.0, 4.04), (0.0, 1.0, 0.0, 2.28), (0.0, 0.0, 1.0, -0.9), (0.0, 0.0, 0.0, 1.0)))
ob_d4.location = (-4.04, -2.28, 0.9)
ob_d4.scale = (0.025, 0.025, 0.9)
ob_d4.lineart.crease_threshold = 0.0
ob_ld3.parent = ob_lfield
ob_ld3.matrix_parent_inverse = Matrix(((1.0, 0.0, 0.0, 0.0), (0.0, 1.0, 0.0, 0.0), (0.0, 0.0, 1.0, -0.5), (0.0, 0.0, 0.0, 1.0)))
ob_ld3.location = (-4.04, 2.28, 0.9)
ob_ld3.lineart.crease_threshold = 0.0
ob_d3.parent = ob_ld3
ob_d3.matrix_parent_inverse = Matrix(((1.0, 0.0, 0.0, 4.04), (0.0, 1.0, 0.0, -2.28), (0.0, 0.0, 1.0, -0.9), (0.0, 0.0, 0.0, 1.0)))
ob_d3.location = (-4.04, 2.28, 0.9)
ob_d3.scale = (0.025, 0.025, 0.9)
ob_d3.lineart.crease_threshold = 0.0
ob_ld2.parent = ob_lfield
ob_ld2.matrix_parent_inverse = Matrix(((1.0, 0.0, 0.0, 0.0), (0.0, 1.0, 0.0, 0.0), (0.0, 0.0, 1.0, -0.5), (0.0, 0.0, 0.0, 1.0)))
ob_ld2.location = (4.04, 2.28, 0.9)
ob_ld2.lineart.crease_threshold = 0.0
ob_d2.parent = ob_ld2
ob_d2.matrix_parent_inverse = Matrix(((1.0, 0.0, 0.0, -4.04), (0.0, 1.0, 0.0, -2.28), (0.0, 0.0, 1.0, -0.9), (0.0, 0.0, 0.0, 1.0)))
ob_d2.location = (4.04, 2.28, 0.9)
ob_d2.scale = (0.025, 0.025, 0.9)
ob_d2.lineart.crease_threshold = 0.0
ob_ld1.parent = ob_lfield
ob_ld1.matrix_parent_inverse = Matrix(((1.0, 0.0, 0.0, 0.0), (0.0, 1.0, 0.0, 0.0), (0.0, 0.0, 1.0, -0.5), (0.0, 0.0, 0.0, 1.0)))
ob_ld1.location = (4.04, -2.28, 0.9)
ob_ld1.lineart.crease_threshold = 0.0
ob_d1.parent = ob_ld1
ob_d1.matrix_parent_inverse = Matrix(((1.0, 0.0, 0.0, -4.04), (0.0, 1.0, 0.0, 2.28), (0.0, 0.0, 1.0, -0.9), (0.0, 0.0, 0.0, 1.0)))
ob_d1.location = (4.04, -2.28, 0.9)
ob_d1.scale = (0.025, 0.025, 0.9)
ob_d1.lineart.crease_threshold = 0.0
ob_la6.parent = ob_lfield
ob_la6.matrix_parent_inverse = Matrix(((1.0, 0.0, 0.0, 0.0), (0.0, 1.0, 0.0, 0.0), (0.0, 0.0, 1.0, -0.5), (0.0, 0.0, 0.0, 1.0)))
ob_la6.location = (-2.94, -1.74, 0.2)
ob_la6.rotation_euler = (0.0, -0.0, 1.571)
ob_la6.lineart.crease_threshold = 0.0
ob_a6.parent = ob_la6
ob_a6.matrix_parent_inverse = Matrix(((-5.96e-08, 1.0, 0.0, 1.74), (-1.0, -4.371e-08, 0.0, -2.94), (0.0, 0.0, 1.0, -0.2), (0.0, 0.0, 0.0, 1.0)))
ob_a6.location = (-2.94, -1.74, 0.2)
ob_a6.rotation_euler = (0.0, -0.0, 1.571)
ob_a6.scale = (0.5, 0.1, 0.2)
ob_a6.lineart.crease_threshold = 0.0
ob_lb1.parent = ob_lfield
ob_lb1.matrix_parent_inverse = Matrix(((1.0, 0.0, 0.0, 0.0), (0.0, 1.0, 0.0, 0.0), (0.0, 0.0, 1.0, -0.5), (0.0, 0.0, 0.0, 1.0)))
ob_lb1.location = (-2.14, 0.0, 0.2)
ob_lb1.lineart.crease_threshold = 0.0
ob_b1.parent = ob_lb1
ob_b1.matrix_parent_inverse = Matrix(((1.0, 0.0, 0.0, 2.14), (0.0, 1.0, 0.0, 0.0), (0.0, 0.0, 1.0, -0.2), (0.0, 0.0, 0.0, 1.0)))
ob_b1.location = (-2.14, 0.0, 0.2)
ob_b1.scale = (0.4, 0.1, 0.2)
ob_b1.lineart.crease_threshold = 0.0
ob_la5.parent = ob_lfield
ob_la5.matrix_parent_inverse = Matrix(((1.0, 0.0, 0.0, 0.0), (0.0, 1.0, 0.0, 0.0), (0.0, 0.0, 1.0, -0.5), (0.0, 0.0, 0.0, 1.0)))
ob_la5.location = (-3.54, 1.14, 0.2)
ob_la5.lineart.crease_threshold = 0.0
ob_a5.parent = ob_la5
ob_a5.matrix_parent_inverse = Matrix(((1.0, 0.0, 0.0, 3.54), (0.0, 1.0, 0.0, -1.14), (0.0, 0.0, 1.0, -0.2), (0.0, 0.0, 0.0, 1.0)))
ob_a5.location = (-3.54, 1.14, 0.2)
ob_a5.scale = (0.5, 0.1, 0.2)
ob_a5.lineart.crease_threshold = 0.0
ob_la1.parent = ob_lfield
ob_la1.matrix_parent_inverse = Matrix(((1.0, 0.0, 0.0, 0.0), (0.0, 1.0, 0.0, 0.0), (0.0, 0.0, 1.0, -0.5), (0.0, 0.0, 0.0, 1.0)))
ob_la1.location = (0.0, 1.205, 0.2)
ob_la1.lineart.crease_threshold = 0.0
ob_a1.parent = ob_la1
ob_a1.matrix_parent_inverse = Matrix(((1.0, 0.0, 0.0, -0.0), (0.0, 1.0, 0.0, -1.205), (0.0, 0.0, 1.0, -0.2), (0.0, 0.0, 0.0, 1.0)))
ob_a1.location = (0.0, 1.205, 0.2)
ob_a1.scale = (0.5, 0.1, 0.2)
ob_a1.lineart.crease_threshold = 0.0
ob_la4.parent = ob_lfield
ob_la4.matrix_parent_inverse = Matrix(((1.0, 0.0, 0.0, 0.0), (0.0, 1.0, 0.0, 0.0), (0.0, 0.0, 1.0, -0.5), (0.0, 0.0, 0.0, 1.0)))
ob_la4.location = (2.94, 1.74, 0.2)
ob_la4.rotation_euler = (0.0, -0.0, 1.571)
ob_la4.lineart.crease_threshold = 0.0
ob_a4.parent = ob_la4
ob_a4.matrix_parent_inverse = Matrix(((-5.96e-08, 1.0, 0.0, -1.74), (-1.0, -4.371e-08, 0.0, 2.94), (0.0, 0.0, 1.0, -0.2), (0.0, 0.0, 0.0, 1.0)))
ob_a4.location = (2.94, 1.74, 0.2)
ob_a4.rotation_euler = (0.0, -0.0, 1.571)
ob_a4.scale = (0.5, 0.1, 0.2)
ob_a4.lineart.crease_threshold = 0.0
ob_lcenter.parent = ob_lfield
ob_lcenter.matrix_parent_inverse = Matrix(((1.0, 0.0, 0.0, 0.0), (0.0, 1.0, 0.0, 0.0), (0.0, 0.0, 1.0, -0.5), (0.0, 0.0, 0.0, 1.0)))
ob_lcenter.location = (0.0, 0.0, 0.2)
ob_lcenter.rotation_euler = (0.0, -0.0, 0.7854)
ob_lcenter.lineart.crease_threshold = 0.0
ob_center.parent = ob_lcenter
ob_center.matrix_parent_inverse = Matrix(((0.7071, 0.7071, 0.0, 0.0), (-0.7071, 0.7071, 0.0, 0.0), (0.0, 0.0, 1.0, -0.2), (0.0, 0.0, 0.0, 1.0)))
ob_center.location = (0.0, 0.0, 0.2)
ob_center.rotation_euler = (0.0, -0.0, 0.7854)
ob_center.scale = (0.125, 0.125, 0.2)
ob_center.lineart.crease_threshold = 0.0
ob_la2.parent = ob_lfield
ob_la2.matrix_parent_inverse = Matrix(((1.0, 0.0, 0.0, 0.0), (0.0, 1.0, 0.0, 0.0), (0.0, 0.0, 1.0, -0.5), (0.0, 0.0, 0.0, 1.0)))
ob_la2.location = (0.0, -1.205, 0.2)
ob_la2.lineart.crease_threshold = 0.0
ob_a2.parent = ob_la2
ob_a2.matrix_parent_inverse = Matrix(((1.0, 0.0, 0.0, 0.0), (0.0, 1.0, 0.0, 1.205), (0.0, 0.0, 1.0, -0.2), (0.0, 0.0, 0.0, 1.0)))
ob_a2.location = (0.0, -1.205, 0.2)
ob_a2.scale = (0.5, 0.1, 0.2)
ob_a2.lineart.crease_threshold = 0.0
ob_lb2.parent = ob_lfield
ob_lb2.matrix_parent_inverse = Matrix(((1.0, 0.0, 0.0, 0.0), (0.0, 1.0, 0.0, 0.0), (0.0, 0.0, 1.0, -0.5), (0.0, 0.0, 0.0, 1.0)))
ob_lb2.location = (2.14, 0.0, 0.2)
ob_lb2.lineart.crease_threshold = 0.0
ob_b2.parent = ob_lb2
ob_b2.matrix_parent_inverse = Matrix(((1.0, 0.0, 0.0, -2.14), (0.0, 1.0, 0.0, -0.0), (0.0, 0.0, 1.0, -0.2), (0.0, 0.0, 0.0, 1.0)))
ob_b2.location = (2.14, 0.0, 0.2)
ob_b2.scale = (0.4, 0.1, 0.2)
ob_b2.lineart.crease_threshold = 0.0
ob_la3.parent = ob_lfield
ob_la3.matrix_parent_inverse = Matrix(((1.0, 0.0, 0.0, 0.0), (0.0, 1.0, 0.0, 0.0), (0.0, 0.0, 1.0, -0.5), (0.0, 0.0, 0.0, 1.0)))
ob_la3.location = (3.54, -1.14, 0.2)
ob_la3.lineart.crease_threshold = 0.0
ob_a3.parent = ob_la3
ob_a3.matrix_parent_inverse = Matrix(((1.0, 0.0, 0.0, -3.54), (0.0, 1.0, 0.0, 1.14), (0.0, 0.0, 1.0, -0.2), (0.0, 0.0, 0.0, 1.0)))
ob_a3.location = (3.54, -1.14, 0.2)
ob_a3.scale = (0.5, 0.1, 0.2)
ob_a3.lineart.crease_threshold = 0.0
ob_w2_000.parent = ob_lw2
ob_w2_000.matrix_parent_inverse = Matrix(((1.0, 0.0, 0.0, 4.142), (0.0, 1.0, 0.0, 0.0), (0.0, 0.0, 1.0, -0.5), (0.0, 0.0, 0.0, 1.0)))
ob_w2_000.location = (-4.142, 0.0, 0.5)
ob_w2_000.lineart.crease_threshold = 0.0
ob_w3_000.parent = ob_lw3
ob_w3_000.matrix_parent_inverse = Matrix(((1.0, 0.0, 0.0, -0.0), (0.0, 1.0, 0.0, -2.342), (0.0, 0.0, 1.0, -0.5), (0.0, 0.0, 0.0, 1.0)))
ob_w3_000.location = (0.0, 2.342, 0.5)
ob_w3_000.lineart.crease_threshold = 0.0
ob_w4_000.parent = ob_lw4
ob_w4_000.matrix_parent_inverse = Matrix(((1.0, 0.0, 0.0, 0.0), (0.0, 1.0, 0.0, 2.342), (0.0, 0.0, 1.0, -0.5), (0.0, 0.0, 0.0, 1.0)))
ob_w4_000.location = (0.0, -2.342, 0.5)
ob_w4_000.lineart.crease_threshold = 0.0
ob_w1_000.parent = ob_lw1
ob_w1_000.matrix_parent_inverse = Matrix(((1.0, 0.0, 0.0, -4.142), (0.0, 1.0, 0.0, -0.0), (0.0, 0.0, 1.0, -0.5), (0.0, 0.0, 0.0, 1.0)))
ob_w1_000.location = (4.142, 0.0, 0.5)
ob_w1_000.lineart.crease_threshold = 0.0
ob_d4_000.parent = ob_ld4
ob_d4_000.matrix_parent_inverse = Matrix(((1.0, 0.0, 0.0, 4.04), (0.0, 1.0, 0.0, 2.28), (0.0, 0.0, 1.0, -0.9), (0.0, 0.0, 0.0, 1.0)))
ob_d4_000.location = (-4.04, -2.28, 0.9)
ob_d4_000.lineart.crease_threshold = 0.0
ob_d3_000.parent = ob_ld3
ob_d3_000.matrix_parent_inverse = Matrix(((1.0, 0.0, 0.0, 4.04), (0.0, 1.0, 0.0, -2.28), (0.0, 0.0, 1.0, -0.9), (0.0, 0.0, 0.0, 1.0)))
ob_d3_000.location = (-4.04, 2.28, 0.9)
ob_d3_000.lineart.crease_threshold = 0.0
ob_d2_000.parent = ob_ld2
ob_d2_000.matrix_parent_inverse = Matrix(((1.0, 0.0, 0.0, -4.04), (0.0, 1.0, 0.0, -2.28), (0.0, 0.0, 1.0, -0.9), (0.0, 0.0, 0.0, 1.0)))
ob_d2_000.location = (4.04, 2.28, 0.9)
ob_d2_000.lineart.crease_threshold = 0.0
ob_d1_000.parent = ob_ld1
ob_d1_000.matrix_parent_inverse = Matrix(((1.0, 0.0, 0.0, -4.04), (0.0, 1.0, 0.0, 2.28), (0.0, 0.0, 1.0, -0.9), (0.0, 0.0, 0.0, 1.0)))
ob_d1_000.location = (4.04, -2.28, 0.9)
ob_d1_000.lineart.crease_threshold = 0.0
ob_a6_000.parent = ob_la6
ob_a6_000.matrix_parent_inverse = Matrix(((0.0, 1.0, 0.0, 1.74), (-1.0, -4.371e-08, 0.0, -2.94), (0.0, 0.0, 1.0, -0.2), (0.0, 0.0, 0.0, 1.0)))
ob_a6_000.location = (-2.94, -1.74, 0.2)
ob_a6_000.rotation_euler = (0.0, -0.0, 1.571)
ob_a6_000.lineart.crease_threshold = 0.0
ob_b1_000.parent = ob_lb1
ob_b1_000.matrix_parent_inverse = Matrix(((1.0, 0.0, 0.0, 2.14), (0.0, 1.0, 0.0, 0.0), (0.0, 0.0, 1.0, -0.2), (0.0, 0.0, 0.0, 1.0)))
ob_b1_000.location = (-2.14, 0.0, 0.2)
ob_b1_000.lineart.crease_threshold = 0.0
ob_a5_000.parent = ob_la5
ob_a5_000.matrix_parent_inverse = Matrix(((1.0, 0.0, 0.0, 3.54), (0.0, 1.0, 0.0, -1.14), (0.0, 0.0, 1.0, -0.2), (0.0, 0.0, 0.0, 1.0)))
ob_a5_000.location = (-3.54, 1.14, 0.2)
ob_a5_000.lineart.crease_threshold = 0.0
ob_a1_000.parent = ob_la1
ob_a1_000.matrix_parent_inverse = Matrix(((1.0, 0.0, 0.0, -0.0), (0.0, 1.0, 0.0, -1.205), (0.0, 0.0, 1.0, -0.2), (0.0, 0.0, 0.0, 1.0)))
ob_a1_000.location = (0.0, 1.205, 0.2)
ob_a1_000.lineart.crease_threshold = 0.0
ob_a4_000.parent = ob_la4
ob_a4_000.matrix_parent_inverse = Matrix(((0.0, 1.0, 0.0, -1.74), (-1.0, -4.371e-08, 0.0, 2.94), (0.0, 0.0, 1.0, -0.2), (0.0, 0.0, 0.0, 1.0)))
ob_a4_000.location = (2.94, 1.74, 0.2)
ob_a4_000.rotation_euler = (0.0, -0.0, 1.571)
ob_a4_000.lineart.crease_threshold = 0.0
ob_center_000.parent = ob_lcenter
ob_center_000.matrix_parent_inverse = Matrix(((0.7071, 0.7071, 0.0, 0.0), (-0.7071, 0.7071, 0.0, 0.0), (0.0, 0.0, 1.0, -0.2), (0.0, 0.0, 0.0, 1.0)))
ob_center_000.location = (0.0, 0.0, 0.2)
ob_center_000.rotation_euler = (0.0, -0.0, 0.7854)
ob_center_000.lineart.crease_threshold = 0.0
ob_a2_000.parent = ob_la2
ob_a2_000.matrix_parent_inverse = Matrix(((1.0, 0.0, 0.0, 0.0), (0.0, 1.0, 0.0, 1.205), (0.0, 0.0, 1.0, -0.2), (0.0, 0.0, 0.0, 1.0)))
ob_a2_000.location = (0.0, -1.205, 0.2)
ob_a2_000.lineart.crease_threshold = 0.0
ob_b2_000.parent = ob_lb2
ob_b2_000.matrix_parent_inverse = Matrix(((1.0, 0.0, 0.0, -2.14), (0.0, 1.0, 0.0, -0.0), (0.0, 0.0, 1.0, -0.2), (0.0, 0.0, 0.0, 1.0)))
ob_b2_000.location = (2.14, 0.0, 0.2)
ob_b2_000.lineart.crease_threshold = 0.0
ob_a3_000.parent = ob_la3
ob_a3_000.matrix_parent_inverse = Matrix(((1.0, 0.0, 0.0, -3.54), (0.0, 1.0, 0.0, 1.14), (0.0, 0.0, 1.0, -0.2), (0.0, 0.0, 0.0, 1.0)))
ob_a3_000.location = (3.54, -1.14, 0.2)
ob_a3_000.lineart.crease_threshold = 0.0

# ---- collection membership
col_collection_1_001.objects.link(ob_lfield)
col_collection_1_001.objects.link(ob_lw2)
col_collection_1_001.objects.link(ob_w2)
col_collection_1_001.objects.link(ob_lw3)
col_collection_1_001.objects.link(ob_w3)
col_collection_1_001.objects.link(ob_lw4)
col_collection_1_001.objects.link(ob_w4)
col_collection_1_001.objects.link(ob_lw1)
col_collection_1_001.objects.link(ob_w1)
col_collection_1_001.objects.link(ob_ld4)
col_collection_1_001.objects.link(ob_d4)
col_collection_1_001.objects.link(ob_ld3)
col_collection_1_001.objects.link(ob_d3)
col_collection_1_001.objects.link(ob_ld2)
col_collection_1_001.objects.link(ob_d2)
col_collection_1_001.objects.link(ob_ld1)
col_collection_1_001.objects.link(ob_d1)
col_collection_1_001.objects.link(ob_la6)
col_collection_1_001.objects.link(ob_a6)
col_collection_1_001.objects.link(ob_lb1)
col_collection_1_001.objects.link(ob_b1)
col_collection_1_001.objects.link(ob_la5)
col_collection_1_001.objects.link(ob_a5)
col_collection_1_001.objects.link(ob_la1)
col_collection_1_001.objects.link(ob_a1)
col_collection_1_001.objects.link(ob_la4)
col_collection_1_001.objects.link(ob_a4)
col_collection_1_001.objects.link(ob_lcenter)
col_collection_1_001.objects.link(ob_center)
col_collection_1_001.objects.link(ob_la2)
col_collection_1_001.objects.link(ob_a2)
col_collection_1_001.objects.link(ob_lb2)
col_collection_1_001.objects.link(ob_b2)
col_collection_1_001.objects.link(ob_la3)
col_collection_1_001.objects.link(ob_a3)
col_collection_4.objects.link(ob_w2_000)
col_collection_4.objects.link(ob_w3_000)
col_collection_4.objects.link(ob_w4_000)
col_collection_4.objects.link(ob_w1_000)
col_collection_4.objects.link(ob_d4_000)
col_collection_4.objects.link(ob_d3_000)
col_collection_4.objects.link(ob_d2_000)
col_collection_4.objects.link(ob_d1_000)
col_collection_4.objects.link(ob_a6_000)
col_collection_4.objects.link(ob_b1_000)
col_collection_4.objects.link(ob_a5_000)
col_collection_4.objects.link(ob_a1_000)
col_collection_4.objects.link(ob_a4_000)
col_collection_4.objects.link(ob_center_000)
col_collection_4.objects.link(ob_a2_000)
col_collection_4.objects.link(ob_b2_000)
col_collection_4.objects.link(ob_a3_000)

# ---- scene / render settings (as saved in the file)
scene.frame_start = 1; scene.frame_end = 250; scene.frame_set(0)
scene.render.engine = 'BLENDER_EEVEE_NEXT'
scene.render.resolution_percentage = 50
scene.render.dither_intensity = 0.0
scene.cycles.use_denoising = False
scene.cycles.samples = 128
scene.cycles.sampling_pattern = 'TABULATED_SOBOL'
scene.cycles.use_adaptive_sampling = False
scene.cycles.use_light_tree = False
scene.cycles.blur_glossy = 0.0
scene.cycles.sample_clamp_indirect = 0.0
scene.view_settings.view_transform = 'Standard'
bpy.context.view_layer.update()

# ---- added for rendering (the .blend has no active camera and no usable light): camera, sun
cam_auto = bpy.data.cameras.new('AutoCamera')
cam_auto.lens = 50.0
cam_auto.sensor_width = 36.0
cam_auto.clip_end = 1000.0
ob_auto_camera = bpy.data.objects.new('AutoCamera', cam_auto)
scene.collection.objects.link(ob_auto_camera)
ob_auto_camera.location = (9.21666, -11.06, 8.27333)
ob_auto_camera.rotation_euler = (1.09748, -7.21219e-08, 0.694738)
scene.camera = ob_auto_camera
light_auto_sun = bpy.data.lights.new('AutoSun', 'SUN')
light_auto_sun.energy = 3.0
light_auto_sun.angle = 0.0523599
ob_auto_sun = bpy.data.objects.new('AutoSun', light_auto_sun)
scene.collection.objects.link(ob_auto_sun)
ob_auto_sun.rotation_euler = (0.872665, 0.174533, 0.523599)
bpy.context.view_layer.update()
